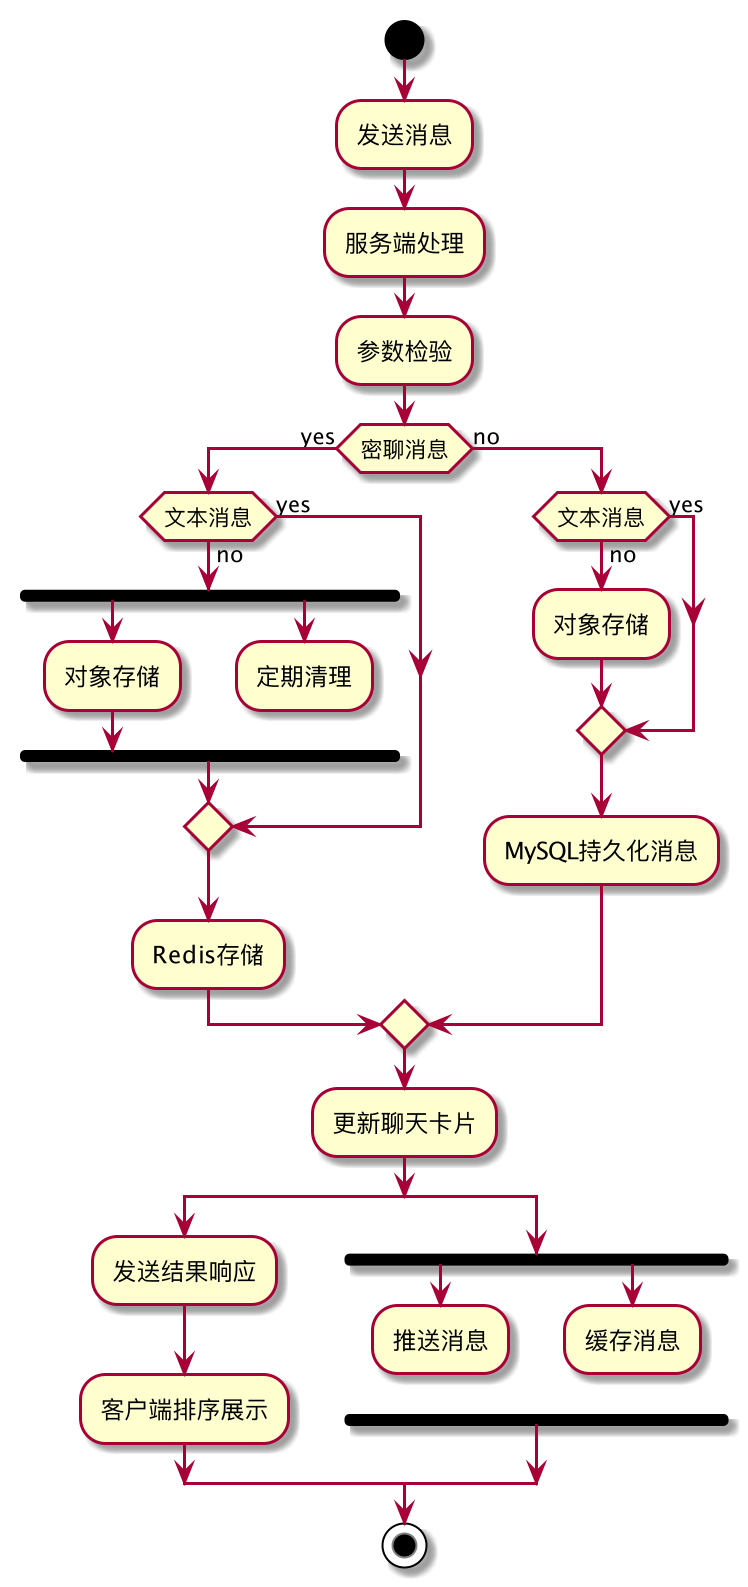

The diagram above was rendered by PlantUML. Its source (embedded in the PNG):
@startuml
start

:发送消息;
:服务端处理;
:参数检验;
if (密聊消息) then (yes)
    if (文本消息) then (yes)
    else (no)
        fork
        :对象存储;
        fork again
        :定期清理;
        detach
        end fork
    endif
    :Redis存储;
else (no)
    if (文本消息) then (yes)
    else (no)
        :对象存储;
    endif
    :MySQL持久化消息;
endif
:更新聊天卡片;

split
    :发送结果响应;
    :客户端排序展示;
split again
    fork
    :推送消息;
    detach
    fork again
    :缓存消息;
    detach
    end fork
end split

stop
@enduml